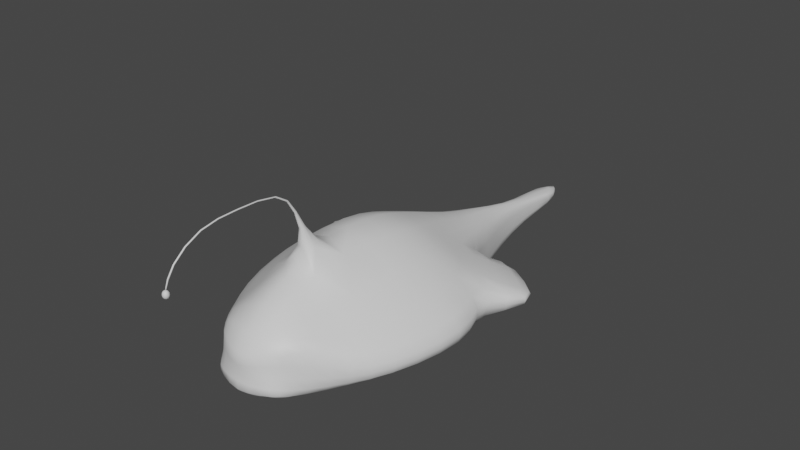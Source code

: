 # Source: Rape.blend  (saved by Blender 3.6.11; exported with 4.5.12 LTS)
import bpy
from mathutils import Matrix  # noqa: F401  (used for matrix-valued properties, if any)

bpy.ops.wm.read_factory_settings(use_empty=True)
scene = bpy.context.scene
scene.name = 'Scene'

# ---- collections
col_collection = bpy.data.collections.new('Collection'); scene.collection.children.link(col_collection)

# ---- materials (node trees are filled in below, after node groups)
mat_material = bpy.data.materials.new('Material')
mat_material.alpha_threshold = 0.0
mat_material.use_transparent_shadow = False
mat_material.roughness = 0.5
mat_material.line_color = (0.0, 0.0, 0.0, 1.0)

# ---- material node trees
mat_material.use_nodes = True; mat_material.node_tree.nodes.clear()
_N = mat_material.node_tree.nodes; _L = mat_material.node_tree.links
n0 = _N.new('ShaderNodeOutputMaterial'); n0.name = 'Material Output'; n0.location = (300, 300)
n1 = _N.new('ShaderNodeBsdfPrincipled'); n1.name = 'Principled BSDF'; n1.location = (10, 300)
n1.distribution = 'GGX'
n1.subsurface_method = 'RANDOM_WALK_SKIN'
n1.inputs[3].default_value = 1.45
n1.inputs[27].default_value = (0.0, 0.0, 0.0, 1.0)
n1.inputs[28].default_value = 1.0
_L.new(n1.outputs[0], n0.inputs[0])
n0.is_active_output = True

# ---- world
world_world = bpy.data.worlds.new('World'); scene.world = world_world
world_world.use_nodes = True; world_world.node_tree.nodes.clear()
_N = world_world.node_tree.nodes; _L = world_world.node_tree.links
n0 = _N.new('ShaderNodeOutputWorld'); n0.name = 'World Output'; n0.location = (300, 300)
n1 = _N.new('ShaderNodeBackground'); n1.name = 'Background'; n1.location = (10, 300)
n1.inputs[0].default_value = (0.05088, 0.05088, 0.05088, 1.0)
_L.new(n1.outputs[0], n0.inputs[0])
n0.is_active_output = True
world_world.color = (0.05088, 0.05088, 0.05088)
world_world.use_sun_shadow = False
world_world.sun_shadow_jitter_overblur = 0.0

# ---- meshes
me_cube = bpy.data.meshes.new('Cube')
me_cube.from_pydata([(0.5843, 0.455, 0.2974), (0.5843, 0.504, -0.1925), (1.027, 0.02238, 0.1784), (1.0, 0.04517, -0.07322), (0.8677, -0.8694, 0.1306), (0.8677, -0.8694, -0.07322), (0.4519, -1.392, 0.3263), (0.4519, -1.392, -0.1385), (0.3184, -1.572, 0.2891), (0.3482, -1.676, -0.1064), (0.4093, 0.7013, 0.2962), (0.4093, 0.7177, -0.2311), (0.2398, 1.28, 0.1619), (0.2398, 1.312, -0.2416), (0.1249, 1.608, 0.1388), (0.1249, 1.657, -0.2034), (0.7922, 0.2746, -0.1329), (0.8924, 0.2592, 0.2379), (0.06477, 2.113, 0.1086), (0.06477, 2.129, -0.1179), (0.114, 2.598, 0.06027), (0.114, 2.615, -0.04061), (0.0, 0.6407, -0.2867), (0.0, 0.04517, 0.8925), (0.0, 0.04517, -0.2885), (0.0, 0.5917, 0.6367), (0.0, -0.8694, -0.2803), (0.004742, -1.369, 0.5989), (0.0, -1.61, -0.2656), (0.0, -1.83, 0.1649), (0.0, 1.161, -0.2095), (0.0, 1.144, 0.3862), (0.0, 1.651, -0.2395), (0.0, 1.602, 0.2623), (0.0, 2.151, -0.1179), (0.0, 2.135, 0.1086), (0.0, 1.422, -0.2492), (1.021, -0.3902, 0.1477), (0.994, -0.3902, -0.07322), (0.0, -0.4121, 0.9805), (0.0, -0.4121, -0.2804), (0.0, 0.3429, -0.2754), (0.0, 0.3185, 0.7559), (0.9738, 0.8172, 0.123), (0.9738, 0.8662, 0.02062), (1.227, 0.6277, 0.03308), (0.5845, 1.082, 0.1227), (0.5845, 1.098, 0.01255), (1.227, 0.6032, 0.1105), (0.6598, -1.131, -0.1059), (0.7008, -1.144, 0.123), (0.0, -1.131, 0.7527), (0.0, -1.131, -0.2931), (1.014, 0.03378, 0.05258), (0.8677, -0.8694, 0.02867), (0.4519, -1.392, -0.01156), (0.3319, -1.527, 0.0449), (0.4093, 0.7095, 0.03251), (0.2398, 1.296, -0.03984), (0.1249, 1.632, -0.03231), (0.06477, 2.121, -0.004643), (0.114, 2.607, 0.009829), (1.008, -0.3902, 0.03722), (0.8423, 0.2669, 0.05251), (0.9738, 0.8417, 0.07179), (0.5845, 1.09, 0.06763), (1.227, 0.6154, 0.07181), (0.6803, -1.137, 0.008555), (0.5, 0.04517, -0.1809), (0.2922, 0.5234, 0.467), (0.4338, -0.8694, -0.1768), (0.2259, -1.392, -0.211), (0.2177, -1.741, -0.08526), (0.2047, 0.9228, 0.3412), (0.1195, 1.334, 0.2516), (0.06247, 1.605, 0.2006), (0.03239, 2.124, 0.1086), (0.05153, 2.713, 0.06027), (0.2922, 0.5724, -0.2396), (0.5137, 0.03378, 0.5354), (0.4338, -0.8694, 0.4909), (0.2457, -1.391, 0.4547), (0.1844, -1.669, 0.2676), (0.2047, 0.9392, -0.2203), (0.06247, 1.654, -0.2215), (0.03239, 2.14, -0.1179), (0.05153, 2.73, -0.04061), (0.1181, 1.367, -0.2454), (0.5107, -0.4012, 0.5641), (0.497, -0.4012, -0.1768), (0.4462, 0.2888, 0.4969), (0.3961, 0.3088, -0.2041), (0.3504, -1.137, 0.4378), (0.3299, -1.131, -0.2183), (0.2229, -1.626, 0.0565), (0.05153, 2.721, 0.009829), (-0.5843, 0.455, 0.2974), (-0.5843, 0.504, -0.1925), (-1.027, 0.02238, 0.1784), (-1.0, 0.04517, -0.07322), (-0.8677, -0.8694, 0.1306), (-0.8677, -0.8694, -0.07322), (-0.4519, -1.392, 0.3263), (-0.4519, -1.392, -0.1385), (-0.3184, -1.572, 0.2891), (-0.3482, -1.676, -0.1064), (-0.4093, 0.7013, 0.2962), (-0.4093, 0.7177, -0.2311), (-0.2398, 1.28, 0.1619), (-0.2398, 1.312, -0.2416), (-0.1249, 1.608, 0.1388), (-0.1249, 1.657, -0.2034), (-0.7922, 0.2746, -0.1329), (-0.8924, 0.2592, 0.2379), (-0.06477, 2.113, 0.1086), (-0.06477, 2.129, -0.1179), (-0.114, 2.598, 0.06027), (-0.114, 2.615, -0.04061), (0.0, -1.797, -0.09408), (-0.007361, 2.844, -0.04061), (-0.007361, 2.828, 0.06027), (0.0, 1.389, 0.3413), (-1.021, -0.3902, 0.1477), (-0.994, -0.3902, -0.07322), (-0.9738, 0.8172, 0.123), (-0.9738, 0.8662, 0.02062), (-1.227, 0.6277, 0.03308), (-0.5845, 1.082, 0.1227), (-0.5845, 1.098, 0.01255), (-1.227, 0.6032, 0.1105), (-0.6598, -1.131, -0.1059), (-0.7008, -1.144, 0.123), (-1.014, 0.03378, 0.05258), (-0.8677, -0.8694, 0.02867), (-0.4519, -1.392, -0.01156), (-0.3319, -1.527, 0.0449), (-0.4093, 0.7095, 0.03251), (-0.2398, 1.296, -0.03984), (-0.1249, 1.632, -0.03231), (-0.06477, 2.121, -0.004643), (-0.114, 2.607, 0.009829), (0.0, -1.646, 0.04959), (-0.007361, 2.836, 0.009829), (-1.008, -0.3902, 0.03722), (-0.8423, 0.2669, 0.05251), (-0.9738, 0.8417, 0.07179), (-0.5845, 1.09, 0.06763), (-1.227, 0.6154, 0.07181), (-0.6803, -1.137, 0.008555), (-0.5, 0.04517, -0.1809), (-0.2922, 0.5234, 0.467), (-0.4338, -0.8694, -0.1768), (-0.2259, -1.392, -0.211), (-0.2177, -1.741, -0.08526), (-0.2047, 0.9228, 0.3412), (-0.1195, 1.334, 0.2516), (-0.06247, 1.605, 0.2006), (-0.03239, 2.124, 0.1086), (-0.05153, 2.713, 0.06027), (-0.2922, 0.5724, -0.2396), (-0.5137, 0.03378, 0.5354), (-0.4338, -0.8694, 0.4909), (-0.2457, -1.391, 0.4547), (-0.1844, -1.669, 0.2676), (-0.2047, 0.9392, -0.2203), (-0.06247, 1.654, -0.2215), (-0.03239, 2.14, -0.1179), (-0.007361, 2.73, -0.04061), (-0.1181, 1.367, -0.2454), (-0.5107, -0.4012, 0.5641), (-0.497, -0.4012, -0.1768), (-0.4462, 0.2888, 0.4969), (-0.3961, 0.3088, -0.2041), (-0.3504, -1.137, 0.4378), (-0.3299, -1.131, -0.2183), (-0.2229, -1.626, 0.0565), (-0.05153, 2.721, 0.009829), (0.04304, -0.8694, 0.8154), (0.0, -0.8155, 0.8664), (-0.04304, -0.8694, 0.8154), (0.0, -0.9217, 0.8314), (0.01056, -0.9986, 1.208), (-4.761e-18, -0.9885, 1.21), (-0.01056, -0.9986, 1.208), (-5.796e-18, -1.006, 1.197), (-5.796e-18, -1.162, 1.403), (0.01056, -1.155, 1.414), (-4.761e-18, -1.144, 1.417), (-0.01056, -1.155, 1.414), (-0.003093, -1.61, 1.408), (0.007471, -1.603, 1.419), (-0.003093, -1.593, 1.421), (-0.01366, -1.603, 1.419), (-0.003093, -1.932, 1.408), (0.007471, -1.942, 1.416), (-0.003093, -1.944, 1.427), (-0.01366, -1.942, 1.416), (0.0, -2.228, 1.228), (0.01326, -2.237, 1.222), (0.009038, -2.248, 1.23), (-0.005191, -2.244, 1.229), (-0.01419, -2.279, 1.028), (-0.0009334, -2.287, 1.022), (-0.005155, -2.299, 1.03), (-0.01938, -2.295, 1.029), (-0.003879, -2.307, 0.9916), (-0.003879, -2.32, 1.005), (-0.003879, -2.325, 1.023), (-0.003879, -2.32, 1.041), (-0.003879, -2.307, 1.054), (-0.01953, -2.298, 0.9916), (-0.03099, -2.305, 1.005), (-0.03519, -2.307, 1.023), (-0.03099, -2.305, 1.041), (-0.01953, -2.298, 1.054), (-0.01953, -2.28, 0.9916), (-0.03099, -2.273, 1.005), (-0.03519, -2.271, 1.023), (-0.03099, -2.273, 1.041), (-0.01953, -2.28, 1.054), (-0.003879, -2.271, 0.9916), (-0.003879, -2.258, 1.005), (-0.003879, -2.253, 1.023), (-0.003879, -2.258, 1.041), (-0.003879, -2.271, 1.054), (-0.003879, -2.289, 0.9868), (0.01178, -2.28, 0.9916), (0.02324, -2.273, 1.005), (0.02743, -2.271, 1.023), (0.02324, -2.273, 1.041), (0.01178, -2.28, 1.054), (0.01178, -2.298, 0.9916), (0.02324, -2.305, 1.005), (0.02743, -2.307, 1.023), (0.02324, -2.305, 1.041), (0.01178, -2.298, 1.054), (-0.003879, -2.289, 1.059)], [], [(62, 37, 4, 54), (91, 16, 3, 68), (63, 17, 2, 53), (1, 11, 47, 44), (93, 49, 7, 71), (89, 38, 5, 70), (67, 50, 6, 55), (71, 7, 9, 72), (55, 6, 8, 56), (57, 11, 13, 58), (69, 0, 10, 73), (83, 30, 36, 87), (75, 14, 18, 76), (87, 36, 32, 84), (58, 13, 15, 59), (69, 25, 42, 90), (0, 17, 48, 43), (76, 18, 20, 77), (59, 15, 19, 60), (95, 77, 20, 61), (60, 19, 21, 61), (78, 22, 30, 83), (94, 82, 29, 141), (92, 51, 27, 81), (81, 27, 29, 82), (169, 161, 179, 178, 39), (90, 42, 23, 79), (85, 34, 119, 86), (84, 32, 34, 85), (75, 74, 12, 14), (74, 73, 10, 12), (79, 23, 39, 88), (68, 3, 38, 89), (53, 2, 37, 62), (78, 1, 16, 91), (64, 44, 47, 65), (64, 43, 48, 66), (57, 10, 46, 65), (63, 16, 45, 66), (16, 1, 44, 45), (10, 0, 43, 46), (161, 173, 51, 180, 179), (54, 4, 50, 67), (70, 5, 49, 93), (5, 54, 67, 49), (17, 63, 66, 48), (11, 57, 65, 47), (44, 64, 66, 45), (43, 64, 65, 46), (3, 53, 62, 38), (72, 94, 141, 118), (18, 60, 61, 20), (86, 95, 61, 21), (14, 59, 60, 18), (12, 58, 59, 14), (10, 57, 58, 12), (7, 55, 56, 9), (49, 67, 55, 7), (16, 63, 53, 3), (38, 62, 54, 5), (119, 142, 95, 86), (9, 56, 94, 72), (26, 70, 93, 52), (4, 80, 92, 50), (22, 78, 91, 41), (24, 68, 89, 40), (2, 79, 88, 37), (121, 31, 73, 74), (33, 121, 74, 75), (15, 84, 85, 19), (19, 85, 86, 21), (17, 90, 79, 2), (37, 88, 80, 4), (6, 81, 82, 8), (50, 92, 81, 6), (56, 8, 82, 94), (1, 78, 83, 11), (142, 120, 77, 95), (35, 76, 77, 120), (0, 69, 90, 17), (13, 87, 84, 15), (33, 75, 76, 35), (11, 83, 87, 13), (25, 69, 73, 31), (28, 71, 72, 118), (40, 89, 70, 26), (52, 93, 71, 28), (41, 91, 68, 24), (143, 133, 100, 122), (172, 149, 99, 112), (144, 132, 98, 113), (97, 125, 128, 107), (174, 152, 103, 130), (170, 151, 101, 123), (148, 134, 102, 131), (152, 153, 105, 103), (134, 135, 104, 102), (136, 137, 109, 107), (150, 154, 106, 96), (164, 168, 36, 30), (156, 157, 114, 110), (168, 165, 32, 36), (137, 138, 111, 109), (150, 171, 42, 25), (96, 124, 129, 113), (157, 158, 116, 114), (138, 139, 115, 111), (176, 140, 116, 158), (139, 140, 117, 115), (159, 164, 30, 22), (175, 141, 29, 163), (173, 162, 27, 51), (162, 163, 29, 27), (171, 160, 23, 42), (166, 167, 119, 34), (165, 166, 34, 32), (156, 110, 108, 155), (155, 108, 106, 154), (160, 169, 39, 23), (149, 170, 123, 99), (132, 143, 122, 98), (159, 172, 112, 97), (145, 146, 128, 125), (145, 147, 129, 124), (136, 146, 127, 106), (144, 147, 126, 112), (112, 126, 125, 97), (106, 127, 124, 96), (88, 39, 178, 177, 80), (133, 148, 131, 100), (151, 174, 130, 101), (101, 130, 148, 133), (113, 129, 147, 144), (107, 128, 146, 136), (125, 126, 147, 145), (124, 127, 146, 145), (99, 123, 143, 132), (153, 118, 141, 175), (114, 116, 140, 139), (167, 117, 140, 176), (110, 114, 139, 138), (108, 110, 138, 137), (106, 108, 137, 136), (103, 105, 135, 134), (130, 103, 134, 148), (112, 99, 132, 144), (123, 101, 133, 143), (119, 167, 176, 142), (105, 153, 175, 135), (26, 52, 174, 151), (100, 131, 173, 161), (22, 41, 172, 159), (24, 40, 170, 149), (98, 122, 169, 160), (121, 155, 154, 31), (33, 156, 155, 121), (111, 115, 166, 165), (115, 117, 167, 166), (113, 98, 160, 171), (122, 100, 161, 169), (102, 104, 163, 162), (131, 102, 162, 173), (135, 175, 163, 104), (97, 107, 164, 159), (142, 176, 158, 120), (35, 120, 158, 157), (96, 113, 171, 150), (109, 111, 165, 168), (33, 35, 157, 156), (107, 109, 168, 164), (25, 31, 154, 150), (28, 118, 153, 152), (40, 26, 151, 170), (52, 28, 152, 174), (41, 24, 149, 172), (179, 180, 184, 183), (80, 177, 180, 51, 92), (182, 183, 188, 187), (177, 178, 182, 181), (178, 179, 183, 182), (180, 177, 181, 184), (185, 186, 190, 189), (184, 181, 186, 185), (183, 184, 185, 188), (181, 182, 187, 186), (192, 189, 193, 196), (188, 185, 189, 192), (186, 187, 191, 190), (187, 188, 192, 191), (195, 196, 200, 199), (190, 191, 195, 194), (191, 192, 196, 195), (189, 190, 194, 193), (200, 197, 201, 204), (193, 194, 198, 197), (196, 193, 197, 200), (194, 195, 199, 198), (202, 203, 204, 201), (198, 199, 203, 202), (199, 200, 204, 203), (197, 198, 202, 201), (206, 205, 210, 211), (209, 208, 213, 214), (207, 206, 211, 212), (205, 225, 210), (236, 209, 214), (208, 207, 212, 213), (214, 213, 218, 219), (212, 211, 216, 217), (210, 225, 215), (236, 214, 219), (213, 212, 217, 218), (211, 210, 215, 216), (219, 218, 223, 224), (217, 216, 221, 222), (215, 225, 220), (236, 219, 224), (218, 217, 222, 223), (216, 215, 220, 221), (222, 221, 227, 228), (220, 225, 226), (236, 224, 230), (223, 222, 228, 229), (221, 220, 226, 227), (224, 223, 229, 230), (226, 225, 231), (236, 230, 235), (229, 228, 233, 234), (227, 226, 231, 232), (230, 229, 234, 235), (228, 227, 232, 233), (236, 235, 209), (234, 233, 207, 208), (232, 231, 205, 206), (235, 234, 208, 209), (233, 232, 206, 207), (231, 225, 205)])
me_cube.polygons.foreach_set('use_smooth', [True] * 237)
_uv = me_cube.uv_layers.new(name='UVMap')
_uv.uv.foreach_set('vector', [0.6718, 0.9047, 0.6528, 0.903, 0.6619, 0.8228, 0.6789, 0.8257, 0.5148, 0.4265, 0.5661, 0.4585, 0.5753, 0.5074, 0.5081, 0.4741, 0.5579, 0.8503, 0.5579, 0.8172, 0.6027, 0.8172, 0.6048, 0.8391, 0.5568, 0.4096, 0.5501, 0.365, 0.5927, 0.3119, 0.6308, 0.3758, 0.3933, 0.6447, 0.4355, 0.6654, 0.3865, 0.6916, 0.3574, 0.6773, 0.4725, 0.5428, 0.5404, 0.5743, 0.4845, 0.6392, 0.4267, 0.6106, 0.6907, 0.7705, 0.6707, 0.7684, 0.6484, 0.703, 0.7046, 0.7128, 0.3574, 0.6773, 0.3865, 0.6916, 0.3476, 0.727, 0.3223, 0.7271, 0.7046, 0.7128, 0.6484, 0.703, 0.6607, 0.6658, 0.7007, 0.6804, 0.2774, 0.7287, 0.3231, 0.7302, 0.3231, 0.8162, 0.2882, 0.814, 0.06895, 0.409, 0.1284, 0.4077, 0.09703, 0.4437, 0.05768, 0.4742, 0.537, 0.3155, 0.524, 0.266, 0.5459, 0.2266, 0.5592, 0.2438, 0.03201, 0.5857, 0.04675, 0.5885, 0.02663, 0.6723, 0.02182, 0.6731, 0.5592, 0.2438, 0.5459, 0.2266, 0.5639, 0.191, 0.5723, 0.1946, 0.2882, 0.814, 0.3231, 0.8162, 0.3154, 0.8683, 0.2858, 0.8652, 0.06895, 0.409, 0.009515, 0.4102, 0.005627, 0.3634, 0.09419, 0.3743, 0.1284, 0.4077, 0.1828, 0.3851, 0.2318, 0.4553, 0.1892, 0.483, 0.02182, 0.6731, 0.02663, 0.6723, 0.02405, 0.7566, 0.01202, 0.774, 0.2858, 0.8652, 0.3154, 0.8683, 0.2993, 0.9261, 0.2797, 0.9249, 0.5363, 0.8392, 0.545, 0.84, 0.545, 0.8607, 0.5363, 0.8599, 0.1804, 0.8616, 0.1611, 0.8611, 0.1611, 0.7914, 0.1698, 0.7922, 0.5221, 0.3791, 0.4873, 0.3487, 0.524, 0.266, 0.537, 0.3155, 0.7039, 0.6552, 0.6705, 0.6392, 0.6963, 0.6011, 0.7159, 0.6291, 0.1286, 0.1288, 0.04842, 0.1172, 0.07143, 0.07727, 0.1199, 0.08214, 0.1199, 0.08214, 0.07143, 0.07727, 0.1275, -8.515e-09, 0.1382, 0.03329, 0.7644, 0.1648, 0.7415, 0.1093, 0.8253, 0.09473, 0.839, 0.09923, 0.8725, 0.145, 0.09419, 0.3743, 0.005627, 0.3634, -9.931e-09, 0.3166, 0.1072, 0.3331, 0.6005, 0.1143, 0.5966, 0.1102, 0.6452, 1.702e-08, 0.6453, 0.02231, 0.5723, 0.1946, 0.5639, 0.191, 0.5966, 0.1102, 0.6005, 0.1143, 0.03201, 0.5857, 0.04276, 0.5415, 0.06999, 0.5365, 0.04675, 0.5885, 0.04276, 0.5415, 0.05768, 0.4742, 0.09703, 0.4437, 0.06999, 0.5365, 0.1072, 0.3331, -9.931e-09, 0.3166, 0.004612, 0.2387, 0.1166, 0.259, 0.5081, 0.4741, 0.5753, 0.5074, 0.5404, 0.5743, 0.4725, 0.5428, 0.67, 0.962, 0.6484, 0.9583, 0.6528, 0.903, 0.6718, 0.9047, 0.5221, 0.3791, 0.5568, 0.4096, 0.5661, 0.4585, 0.5148, 0.4265, 0.389, 0.7871, 0.3978, 0.7897, 0.3993, 0.8677, 0.3897, 0.8668, 0.389, 0.7871, 0.3801, 0.7845, 0.3823, 0.7271, 0.389, 0.7284, 0.03554, 0.8323, 0.03554, 0.7914, 0.1058, 0.8265, 0.1067, 0.8354, 0.5912, 0.7271, 0.6245, 0.7271, 0.5796, 0.8172, 0.573, 0.8146, 0.5661, 0.4585, 0.5568, 0.4096, 0.6308, 0.3758, 0.6484, 0.4308, 0.09703, 0.4437, 0.1284, 0.4077, 0.1892, 0.483, 0.1275, 0.5147, 0.878, 0.7386, 0.8546, 0.7027, 0.8926, 0.6419, 0.9144, 0.6596, 0.9157, 0.6715, 0.6789, 0.8257, 0.6619, 0.8228, 0.6707, 0.7684, 0.6907, 0.7705, 0.4267, 0.6106, 0.4845, 0.6392, 0.4355, 0.6654, 0.3933, 0.6447, 0.6958, 0.8287, 0.6789, 0.8257, 0.6907, 0.7705, 0.7107, 0.7725, 0.5579, 0.7271, 0.5912, 0.7271, 0.573, 0.8146, 0.5665, 0.8121, 0.03554, 0.8732, 0.03554, 0.8323, 0.1067, 0.8354, 0.1076, 0.8442, 0.3978, 0.7897, 0.389, 0.7871, 0.389, 0.7284, 0.3957, 0.7297, 0.3801, 0.7845, 0.389, 0.7871, 0.3897, 0.8668, 0.3802, 0.866, 0.6916, 0.9657, 0.67, 0.962, 0.6718, 0.9047, 0.6908, 0.9065, 0.5275, 0.8504, 0.5019, 0.8484, 0.4932, 0.8179, 0.5245, 0.8177, 0.1997, 0.8621, 0.1804, 0.8616, 0.1698, 0.7922, 0.1786, 0.793, 0.5275, 0.8384, 0.5363, 0.8392, 0.5363, 0.8599, 0.5275, 0.8591, 0.2563, 0.8622, 0.2858, 0.8652, 0.2797, 0.9249, 0.2601, 0.9238, 0.2533, 0.8117, 0.2882, 0.814, 0.2858, 0.8652, 0.2563, 0.8622, 0.2318, 0.7271, 0.2774, 0.7287, 0.2882, 0.814, 0.2533, 0.8117, 0.7257, 0.7164, 0.7046, 0.7128, 0.7007, 0.6804, 0.7247, 0.6664, 0.7107, 0.7725, 0.6907, 0.7705, 0.7046, 0.7128, 0.7257, 0.7164, 0.5579, 0.8833, 0.5579, 0.8503, 0.6048, 0.8391, 0.6069, 0.861, 0.6908, 0.9065, 0.6718, 0.9047, 0.6789, 0.8257, 0.6958, 0.8287, 0.5275, 0.8177, 0.5363, 0.8185, 0.5363, 0.8392, 0.5275, 0.8384, 0.5257, 0.8744, 0.4932, 0.8713, 0.5019, 0.8484, 0.5275, 0.8504, 0.3689, 0.582, 0.4267, 0.6106, 0.3933, 0.6447, 0.3492, 0.6228, 0.2231, 0.1928, 0.127, 0.1771, 0.1286, 0.1288, 0.2088, 0.1404, 0.4873, 0.3487, 0.5221, 0.3791, 0.5148, 0.4265, 0.4635, 0.3944, 0.4409, 0.4408, 0.5081, 0.4741, 0.4725, 0.5428, 0.4047, 0.5113, 0.2143, 0.3496, 0.1072, 0.3331, 0.1166, 0.259, 0.2287, 0.2794, 0.01554, 0.5464, 0.01832, 0.5048, 0.05768, 0.4742, 0.04276, 0.5415, 0.01727, 0.583, 0.01554, 0.5464, 0.04276, 0.5415, 0.03201, 0.5857, 0.5806, 0.1982, 0.5723, 0.1946, 0.6005, 0.1143, 0.6044, 0.1183, 0.6044, 0.1183, 0.6005, 0.1143, 0.6453, 0.02231, 0.6455, 0.04461, 0.1828, 0.3851, 0.09419, 0.3743, 0.1072, 0.3331, 0.2143, 0.3496, 0.2287, 0.2794, 0.1166, 0.259, 0.127, 0.1771, 0.2231, 0.1928, 0.1613, 0.08933, 0.1199, 0.08214, 0.1382, 0.03329, 0.1518, 0.05433, 0.2088, 0.1404, 0.1286, 0.1288, 0.1199, 0.08214, 0.1613, 0.08933, 0.7007, 0.6804, 0.6607, 0.6658, 0.6705, 0.6392, 0.7039, 0.6552, 0.5568, 0.4096, 0.5221, 0.3791, 0.537, 0.3155, 0.5501, 0.365, 0.5363, 0.8185, 0.545, 0.8193, 0.545, 0.84, 0.5363, 0.8392, 0.01701, 0.6738, 0.02182, 0.6731, 0.01202, 0.774, -1.245e-08, 0.7914, 0.1284, 0.4077, 0.06895, 0.409, 0.09419, 0.3743, 0.1828, 0.3851, 0.5724, 0.261, 0.5592, 0.2438, 0.5723, 0.1946, 0.5806, 0.1982, 0.01727, 0.583, 0.03201, 0.5857, 0.02182, 0.6731, 0.01701, 0.6738, 0.5501, 0.365, 0.537, 0.3155, 0.5592, 0.2438, 0.5724, 0.261, 0.009515, 0.4102, 0.06895, 0.409, 0.05768, 0.4742, 0.01832, 0.5048, 0.1228, 0.8466, 0.1228, 0.7914, 0.1611, 0.832, 0.1605, 0.8649, 0.4047, 0.5113, 0.4725, 0.5428, 0.4267, 0.6106, 0.3689, 0.582, 0.3492, 0.6228, 0.3933, 0.6447, 0.3574, 0.6773, 0.3102, 0.6962, 0.4635, 0.3944, 0.5148, 0.4265, 0.5081, 0.4741, 0.4409, 0.4408, 0.8468, 0.8869, 0.8195, 0.8189, 0.8361, 0.8131, 0.8654, 0.8822, 0.3994, 0.3688, 0.3624, 0.4013, 0.284, 0.3619, 0.3353, 0.3432, 0.6969, 0.2928, 0.6662, 0.2532, 0.6794, 0.2392, 0.7134, 0.2723, 0.3866, 0.3246, 0.3471, 0.2341, 0.4224, 0.2268, 0.4308, 0.3054, 0.2972, 0.5966, 0.2916, 0.6444, 0.2549, 0.6259, 0.2433, 0.5694, 0.3278, 0.4705, 0.3004, 0.5475, 0.2318, 0.5129, 0.2508, 0.4296, 0.7974, 0.7683, 0.7743, 0.714, 0.8295, 0.6946, 0.8166, 0.7635, 0.2916, 0.6444, 0.2589, 0.6954, 0.2462, 0.6764, 0.2549, 0.6259, 0.7743, 0.714, 0.7731, 0.6815, 0.8105, 0.661, 0.8295, 0.6946, 0.7651, 0.3742, 0.804, 0.47, 0.7802, 0.4912, 0.7334, 0.4001, 0.8222, 0.3122, 0.8362, 0.3835, 0.7968, 0.3484, 0.7651, 0.3067, 0.4774, 0.2857, 0.5248, 0.2266, 0.547, 0.2271, 0.524, 0.266, 0.8684, 0.498, 0.8858, 0.5804, 0.8816, 0.5776, 0.8539, 0.5016, 0.5248, 0.2266, 0.5541, 0.1855, 0.5639, 0.191, 0.547, 0.2271, 0.804, 0.47, 0.8343, 0.5211, 0.8146, 0.5405, 0.7802, 0.4912, 0.8222, 0.3122, 0.797, 0.2703, 0.8806, 0.2683, 0.8794, 0.3178, 0.7651, 0.3067, 0.7173, 0.3579, 0.6767, 0.3188, 0.7134, 0.2723, 0.4038, 0.8487, 0.4071, 0.748, 0.4149, 0.7689, 0.4083, 0.8511, 0.8343, 0.5211, 0.8682, 0.5893, 0.8548, 0.6011, 0.8146, 0.5405, 0.2078, 0.8155, 0.2078, 0.793, 0.2158, 0.7914, 0.2158, 0.8139, 0.6265, 0.8799, 0.6248, 0.8177, 0.6335, 0.8172, 0.6461, 0.8799, 0.437, 0.3366, 0.4774, 0.2857, 0.524, 0.266, 0.4873, 0.3487, 0.7665, 0.6568, 0.7557, 0.6273, 0.7667, 0.6011, 0.7976, 0.6353, 0.8546, 0.7027, 0.8424, 0.6617, 0.8571, 0.6247, 0.8926, 0.6419, 0.8424, 0.6617, 0.7976, 0.6353, 0.7667, 0.6011, 0.8571, 0.6247, 0.797, 0.2703, 0.7817, 0.2283, 0.8839, 0.2173, 0.8806, 0.2683, 0.5911, 0.1096, 0.6303, 0.01481, 0.6484, 0.001592, 0.5966, 0.1102, 0.5541, 0.1855, 0.5911, 0.1096, 0.5966, 0.1102, 0.5639, 0.191, 0.8684, 0.498, 0.8539, 0.5016, 0.8278, 0.4488, 0.855, 0.4529, 0.855, 0.4529, 0.8278, 0.4488, 0.7968, 0.3484, 0.8362, 0.3835, 0.7817, 0.2283, 0.7644, 0.1648, 0.8725, 0.145, 0.8839, 0.2173, 0.3624, 0.4013, 0.3278, 0.4705, 0.2508, 0.4296, 0.284, 0.3619, 0.8676, 0.9319, 0.8468, 0.8869, 0.8654, 0.8822, 0.8882, 0.9252, 0.437, 0.3366, 0.3994, 0.3688, 0.3353, 0.3432, 0.3866, 0.3246, 0.7123, 0.3661, 0.768, 0.4171, 0.7617, 0.4234, 0.7072, 0.3743, 0.7123, 0.3661, 0.6726, 0.3241, 0.6767, 0.3188, 0.7173, 0.3579, 0.4932, 0.7728, 0.4289, 0.7677, 0.4296, 0.7581, 0.4932, 0.7271, 0.5256, 0.7271, 0.5446, 0.8151, 0.5383, 0.8177, 0.4932, 0.7271, 0.3353, 0.3432, 0.2909, 0.2522, 0.3471, 0.2341, 0.3866, 0.3246, 0.7968, 0.3484, 0.7743, 0.4108, 0.7173, 0.3579, 0.7651, 0.3067, 0.1166, 0.259, 0.004612, 0.2387, 0.02783, 0.1705, 0.04046, 0.1629, 0.127, 0.1771, 0.8195, 0.8189, 0.7974, 0.7683, 0.8166, 0.7635, 0.8361, 0.8131, 0.3004, 0.5475, 0.2972, 0.5966, 0.2433, 0.5694, 0.2318, 0.5129, 0.8028, 0.8248, 0.7782, 0.7731, 0.7974, 0.7683, 0.8195, 0.8189, 0.5579, 0.7271, 0.5509, 0.8126, 0.5446, 0.8151, 0.5256, 0.7271, 0.4932, 0.8185, 0.4283, 0.7772, 0.4289, 0.7677, 0.4932, 0.7728, 0.7072, 0.3743, 0.6684, 0.3295, 0.6726, 0.3241, 0.7123, 0.3661, 0.7173, 0.3579, 0.7743, 0.4108, 0.768, 0.4171, 0.7123, 0.3661, 0.847, 0.9387, 0.8282, 0.8915, 0.8468, 0.8869, 0.8676, 0.9319, 0.7382, 0.652, 0.7257, 0.6191, 0.7557, 0.6273, 0.7665, 0.6568, 0.6069, 0.8799, 0.6161, 0.8182, 0.6248, 0.8177, 0.6265, 0.8799, 0.1997, 0.8172, 0.1997, 0.7946, 0.2078, 0.793, 0.2078, 0.8155, 0.8539, 0.5016, 0.8816, 0.5776, 0.8682, 0.5893, 0.8343, 0.5211, 0.8278, 0.4488, 0.8539, 0.5016, 0.8343, 0.5211, 0.804, 0.47, 0.7968, 0.3484, 0.8278, 0.4488, 0.804, 0.47, 0.7651, 0.3742, 0.7536, 0.7213, 0.7427, 0.6764, 0.7731, 0.6815, 0.7743, 0.714, 0.7782, 0.7731, 0.7536, 0.7213, 0.7743, 0.714, 0.7974, 0.7683, 0.6804, 0.3133, 0.653, 0.2671, 0.6662, 0.2532, 0.6969, 0.2928, 0.8282, 0.8915, 0.8028, 0.8248, 0.8195, 0.8189, 0.8468, 0.8869, 0.1997, 0.8397, 0.1997, 0.8172, 0.2078, 0.8155, 0.2078, 0.838, 0.7427, 0.6764, 0.7382, 0.652, 0.7665, 0.6568, 0.7731, 0.6815, 0.3689, 0.582, 0.3492, 0.6228, 0.2972, 0.5966, 0.3004, 0.5475, 0.8361, 0.8131, 0.8166, 0.7635, 0.8546, 0.7027, 0.878, 0.7386, 0.4873, 0.3487, 0.4635, 0.3944, 0.3994, 0.3688, 0.437, 0.3366, 0.4409, 0.4408, 0.4047, 0.5113, 0.3278, 0.4705, 0.3624, 0.4013, 0.6794, 0.2392, 0.6563, 0.1846, 0.7644, 0.1648, 0.7817, 0.2283, 0.8822, 0.4571, 0.855, 0.4529, 0.8362, 0.3835, 0.8757, 0.4186, 0.8829, 0.4943, 0.8684, 0.498, 0.855, 0.4529, 0.8822, 0.4571, 0.5443, 0.18, 0.5855, 0.1089, 0.5911, 0.1096, 0.5541, 0.1855, 0.5855, 0.1089, 0.6123, 0.02803, 0.6303, 0.01481, 0.5911, 0.1096, 0.7134, 0.2723, 0.6794, 0.2392, 0.7817, 0.2283, 0.797, 0.2703, 0.6563, 0.1846, 0.6484, 0.1254, 0.7415, 0.1093, 0.7644, 0.1648, 0.8295, 0.6946, 0.8105, 0.661, 0.7976, 0.6353, 0.8424, 0.6617, 0.03554, 0.8786, 2.396e-09, 0.8304, 0.003554, 0.7914, 0.03554, 0.7989, 0.7731, 0.6815, 0.7665, 0.6568, 0.7976, 0.6353, 0.8105, 0.661, 0.3866, 0.3246, 0.4308, 0.3054, 0.4774, 0.2857, 0.437, 0.3366, 0.2078, 0.838, 0.2078, 0.8155, 0.2158, 0.8139, 0.2158, 0.8364, 0.3993, 0.8462, 0.3993, 0.7271, 0.4071, 0.748, 0.4038, 0.8487, 0.7651, 0.3067, 0.7134, 0.2723, 0.797, 0.2703, 0.8222, 0.3122, 0.5026, 0.2261, 0.5443, 0.18, 0.5541, 0.1855, 0.5248, 0.2266, 0.8829, 0.4943, 0.89, 0.5833, 0.8858, 0.5804, 0.8684, 0.498, 0.4308, 0.3054, 0.5026, 0.2261, 0.5248, 0.2266, 0.4774, 0.2857, 0.8794, 0.3178, 0.8757, 0.4186, 0.8362, 0.3835, 0.8222, 0.3122, 0.3102, 0.6962, 0.2873, 0.7204, 0.2589, 0.6954, 0.2916, 0.6444, 0.4047, 0.5113, 0.3689, 0.582, 0.3004, 0.5475, 0.3278, 0.4705, 0.3492, 0.6228, 0.3102, 0.6962, 0.2916, 0.6444, 0.2972, 0.5966, 0.4635, 0.3944, 0.4409, 0.4408, 0.3624, 0.4013, 0.3994, 0.3688, 0.9157, 0.6715, 0.9144, 0.6596, 0.9704, 0.6296, 0.9729, 0.6311, 0.127, 0.1771, 0.04046, 0.1629, 0.03443, 0.1525, 0.04842, 0.1172, 0.1286, 0.1288, 0.8724, 0.04281, 0.8705, 0.04119, 0.888, 6.415e-08, 0.89, 0.001618, 0.4283, 0.8337, 0.4149, 0.8278, 0.4183, 0.7658, 0.4208, 0.7656, 0.839, 0.09923, 0.8253, 0.09473, 0.8705, 0.04119, 0.8724, 0.04281, 0.3801, 0.9104, 0.3742, 0.921, 0.3378, 0.8594, 0.3407, 0.8591, 0.326, 0.8176, 0.3231, 0.8179, 0.3545, 0.7658, 0.3574, 0.7655, 0.3407, 0.8591, 0.3378, 0.8594, 0.3231, 0.8179, 0.326, 0.8176, 0.9729, 0.6311, 0.9704, 0.6296, 0.9975, 0.6011, 1.0, 0.6026, 0.4208, 0.7656, 0.4183, 0.7658, 0.4257, 0.7273, 0.4283, 0.7271, 0.8931, 0.2714, 0.8954, 0.2728, 0.8923, 0.3285, 0.89, 0.3301, 0.8983, 0.1939, 0.9006, 0.1953, 0.8954, 0.2728, 0.8931, 0.2714, 0.89, 0.001841, 0.8915, 2.002e-08, 0.9003, 0.07675, 0.8988, 0.07859, 0.8915, 2.002e-08, 0.893, 0.001743, 0.9018, 0.07849, 0.9003, 0.07675, 0.6385, 0.7271, 0.6407, 0.7279, 0.6267, 0.7751, 0.6245, 0.776, 0.8988, 0.07859, 0.9003, 0.07675, 0.907, 0.1369, 0.9045, 0.1369, 0.6484, 0.7794, 0.647, 0.7773, 0.6459, 0.7271, 0.6484, 0.7271, 0.3574, 0.7655, 0.3545, 0.7658, 0.3788, 0.7271, 0.3801, 0.7286, 0.6408, 0.7273, 0.6436, 0.7271, 0.6436, 0.7576, 0.6408, 0.7578, 0.1076, 0.7915, 0.1105, 0.7914, 0.1228, 0.8363, 0.1209, 0.8341, 0.89, 0.3301, 0.8923, 0.3285, 0.9006, 0.3808, 0.8995, 0.3835, 0.9045, 0.1369, 0.907, 0.1369, 0.8916, 0.1939, 0.89, 0.1922, 0.6408, 0.7601, 0.6413, 0.7579, 0.6436, 0.7578, 0.6436, 0.7607, 0.6436, 0.7282, 0.6459, 0.7271, 0.6459, 0.761, 0.6436, 0.7621, 0.6245, 0.776, 0.6267, 0.7751, 0.6407, 0.8073, 0.6386, 0.8082, 0.1209, 0.8341, 0.1228, 0.8363, 0.1095, 0.8686, 0.1076, 0.8664, 0.6479, 0.788, 0.6465, 0.7903, 0.6434, 0.7903, 0.6425, 0.788, 0.6465, 0.7794, 0.6479, 0.7817, 0.6425, 0.7818, 0.6434, 0.7794, 0.6484, 0.7849, 0.6479, 0.788, 0.6425, 0.788, 0.6422, 0.7849, 0.5537, 0.8253, 0.5506, 0.8258, 0.5523, 0.8231, 0.431, 0.8219, 0.4292, 0.8245, 0.4283, 0.8216, 0.6479, 0.7817, 0.6484, 0.7849, 0.6422, 0.7849, 0.6425, 0.7818, 0.2158, 0.8052, 0.2183, 0.8031, 0.219, 0.8073, 0.2162, 0.8076, 0.5537, 0.8178, 0.5534, 0.8202, 0.548, 0.8201, 0.5474, 0.8177, 0.5523, 0.8231, 0.5506, 0.8258, 0.5492, 0.823, 0.431, 0.8219, 0.4283, 0.8216, 0.4303, 0.8192, 0.2183, 0.8031, 0.2215, 0.8024, 0.2222, 0.8073, 0.219, 0.8073, 0.5534, 0.8202, 0.5523, 0.8231, 0.5492, 0.823, 0.548, 0.8201, 0.2162, 0.8076, 0.219, 0.8073, 0.2183, 0.8124, 0.2158, 0.8105, 0.2222, 0.8073, 0.2251, 0.8075, 0.2244, 0.8126, 0.2215, 0.8131, 0.5492, 0.823, 0.5506, 0.8258, 0.5474, 0.8252, 0.431, 0.8219, 0.4303, 0.8192, 0.4333, 0.8197, 0.219, 0.8073, 0.2222, 0.8073, 0.2215, 0.8131, 0.2183, 0.8124, 0.548, 0.8201, 0.5492, 0.823, 0.5474, 0.8252, 0.545, 0.8239, 0.2214, 0.8234, 0.2182, 0.8229, 0.2182, 0.8176, 0.2214, 0.8173, 0.5474, 0.8252, 0.5506, 0.8258, 0.5488, 0.8275, 0.431, 0.8219, 0.4333, 0.8197, 0.4342, 0.8225, 0.2245, 0.8228, 0.2214, 0.8234, 0.2214, 0.8173, 0.2245, 0.8175, 0.2182, 0.8229, 0.2158, 0.8214, 0.2158, 0.8183, 0.2182, 0.8176, 0.4333, 0.8197, 0.4353, 0.8185, 0.4369, 0.8234, 0.4342, 0.8225, 0.219, 0.8023, 0.2162, 0.8009, 0.2181, 0.7998, 0.431, 0.8219, 0.4342, 0.8225, 0.4321, 0.8249, 0.2245, 0.8175, 0.2214, 0.8173, 0.2212, 0.8131, 0.2243, 0.8139, 0.2222, 0.8024, 0.219, 0.8023, 0.2181, 0.7998, 0.2206, 0.7981, 0.4342, 0.8225, 0.4369, 0.8234, 0.4334, 0.8275, 0.4321, 0.8249, 0.225, 0.8012, 0.2222, 0.8024, 0.2206, 0.7981, 0.2232, 0.7962, 0.431, 0.8219, 0.4321, 0.8249, 0.4292, 0.8245, 0.225, 0.7946, 0.2232, 0.7962, 0.2187, 0.7924, 0.2211, 0.7914, 0.2206, 0.7981, 0.2181, 0.7998, 0.2158, 0.7979, 0.2168, 0.7948, 0.4321, 0.8249, 0.4334, 0.8275, 0.4283, 0.8267, 0.4292, 0.8245, 0.2232, 0.7962, 0.2206, 0.7981, 0.2168, 0.7948, 0.2187, 0.7924, 0.2181, 0.7998, 0.2162, 0.8009, 0.2158, 0.7979])
me_cube.materials.append(mat_material)
me_cube.use_mirror_vertex_groups = False
me_cube.update()

# ---- objects
ob_cube = bpy.data.objects.new('Cube', me_cube)
ob_empty = bpy.data.objects.new('Empty', None)
ob_empty_001 = bpy.data.objects.new('Empty.001', None)

# ---- transforms, parenting, visibility, modifiers, constraints
ob_cube.location = (0.0, 0.0, 0.0)
ob_cube.lock_rotations_4d = False
ob_cube.empty_display_type = 'ARROWS'
ob_cube.lineart.crease_threshold = 0.0
_m = ob_cube.modifiers.new('Subdivision', 'SUBSURF')
_m.render_levels = 1
ob_empty.location = (-0.121, 0.5557, 0.0)
ob_empty.rotation_euler = (-4.348e-05, 0.007269, 1.565)
ob_empty.empty_display_type = 'IMAGE'
ob_empty.empty_display_size = 5.0
ob_empty_001.location = (0.0, 4.857, 3.452)
ob_empty_001.rotation_euler = (1.581, -0.0001698, 1.564)
ob_empty_001.scale = (5.543, 5.543, 5.543)
ob_empty_001.empty_display_type = 'IMAGE'
ob_empty_001.empty_display_size = 5.0

# ---- collection membership
col_collection.objects.link(ob_cube)
col_collection.objects.link(ob_empty)
col_collection.objects.link(ob_empty_001)

# ---- scene / render settings (as saved in the file)
scene.frame_start = 1; scene.frame_end = 250; scene.frame_set(1)
scene.render.engine = 'BLENDER_EEVEE_NEXT'
scene.cycles.sampling_pattern = 'TABULATED_SOBOL'
scene.view_settings.view_transform = 'Filmic'
bpy.context.view_layer.update()

# ---- added for rendering (the .blend has no active camera and no usable light): camera, sun
cam_auto = bpy.data.cameras.new('AutoCamera')
cam_auto.lens = 50.0
cam_auto.sensor_width = 36.0
cam_auto.clip_end = 1000.0
ob_auto_camera = bpy.data.objects.new('AutoCamera', cam_auto)
scene.collection.objects.link(ob_auto_camera)
ob_auto_camera.location = (5.52865, -6.37476, 4.98963)
ob_auto_camera.rotation_euler = (1.09748, -7.21219e-08, 0.694738)
scene.camera = ob_auto_camera
light_auto_sun = bpy.data.lights.new('AutoSun', 'SUN')
light_auto_sun.energy = 3.0
light_auto_sun.angle = 0.0523599
ob_auto_sun = bpy.data.objects.new('AutoSun', light_auto_sun)
scene.collection.objects.link(ob_auto_sun)
ob_auto_sun.rotation_euler = (0.872665, 0.174533, 0.523599)
bpy.context.view_layer.update()
